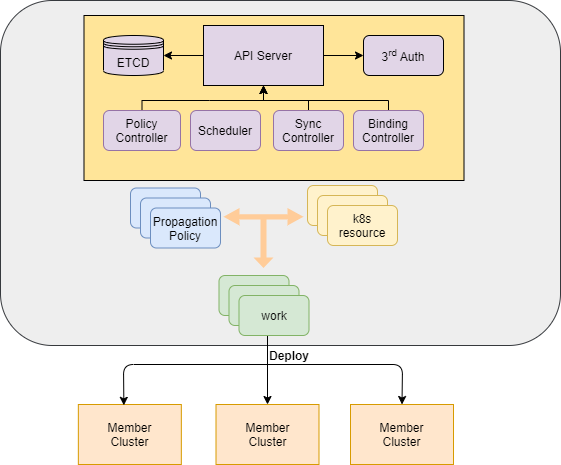

The diagram above was exported from draw.io. Its source (the exported page's mxGraphModel, read from the mxfile embedded in the PNG):
<mxGraphModel dx="1086" dy="785" grid="1" gridSize="10" guides="1" tooltips="1" connect="1" arrows="1" fold="1" page="1" pageScale="1" pageWidth="827" pageHeight="1169" math="0" shadow="0">
  <root>
    <mxCell id="0" />
    <mxCell id="1" parent="0" />
    <mxCell id="6W26Y2-vE53WIyYQQCIl-14" value="" style="group;fillColor=#FFE6CC;strokeColor=#d79b00;gradientColor=none;" vertex="1" connectable="0" parent="1">
      <mxGeometry x="330" y="115" width="380" height="160" as="geometry" />
    </mxCell>
    <mxCell id="DnSRSMCT-xzqVR_LUJkq-71" value="" style="rounded=1;whiteSpace=wrap;html=1;strokeWidth=1;fillColor=#eeeeee;strokeColor=#36393d;align=right;" parent="1" vertex="1">
      <mxGeometry x="180" y="100" width="560" height="345" as="geometry" />
    </mxCell>
    <mxCell id="6W26Y2-vE53WIyYQQCIl-1" value="" style="rounded=0;whiteSpace=wrap;html=1;fillColor=#FFE599;" vertex="1" parent="1">
      <mxGeometry x="263.5" y="115" width="380" height="165" as="geometry" />
    </mxCell>
    <mxCell id="DnSRSMCT-xzqVR_LUJkq-21" value="Member&lt;br&gt;Cluster" style="rounded=0;whiteSpace=wrap;html=1;fillColor=#ffe6cc;strokeColor=#d79b00;" parent="1" vertex="1">
      <mxGeometry x="257.84" y="504" width="103" height="60" as="geometry" />
    </mxCell>
    <mxCell id="DnSRSMCT-xzqVR_LUJkq-24" value="Member&lt;br&gt;Cluster" style="rounded=0;whiteSpace=wrap;html=1;fillColor=#ffe6cc;strokeColor=#d79b00;" parent="1" vertex="1">
      <mxGeometry x="395.5" y="504" width="103" height="60" as="geometry" />
    </mxCell>
    <mxCell id="DnSRSMCT-xzqVR_LUJkq-25" value="Member&lt;br&gt;Cluster" style="rounded=0;whiteSpace=wrap;html=1;fillColor=#ffe6cc;strokeColor=#d79b00;" parent="1" vertex="1">
      <mxGeometry x="530" y="504" width="103" height="60" as="geometry" />
    </mxCell>
    <mxCell id="DnSRSMCT-xzqVR_LUJkq-26" value="" style="endArrow=classic;html=1;entryX=0.5;entryY=0;entryDx=0;entryDy=0;" parent="1" target="DnSRSMCT-xzqVR_LUJkq-24" edge="1">
      <mxGeometry width="50" height="50" relative="1" as="geometry">
        <mxPoint x="447" y="425" as="sourcePoint" />
        <mxPoint x="247" y="415" as="targetPoint" />
      </mxGeometry>
    </mxCell>
    <mxCell id="DnSRSMCT-xzqVR_LUJkq-27" value="" style="endArrow=classic;html=1;entryX=0.442;entryY=0.014;entryDx=0;entryDy=0;entryPerimeter=0;" parent="1" target="DnSRSMCT-xzqVR_LUJkq-21" edge="1">
      <mxGeometry width="50" height="50" relative="1" as="geometry">
        <mxPoint x="447" y="464" as="sourcePoint" />
        <mxPoint x="247" y="424" as="targetPoint" />
        <Array as="points">
          <mxPoint x="303" y="464" />
        </Array>
      </mxGeometry>
    </mxCell>
    <mxCell id="DnSRSMCT-xzqVR_LUJkq-28" value="" style="endArrow=classic;html=1;entryX=0.5;entryY=0;entryDx=0;entryDy=0;" parent="1" target="DnSRSMCT-xzqVR_LUJkq-25" edge="1">
      <mxGeometry width="50" height="50" relative="1" as="geometry">
        <mxPoint x="447" y="464" as="sourcePoint" />
        <mxPoint x="299.52600000000007" y="514.8400000000001" as="targetPoint" />
        <Array as="points">
          <mxPoint x="447" y="464" />
          <mxPoint x="582" y="464" />
        </Array>
      </mxGeometry>
    </mxCell>
    <mxCell id="DnSRSMCT-xzqVR_LUJkq-29" value="&lt;b&gt;Deploy&lt;/b&gt;" style="text;html=1;strokeColor=none;fillColor=none;align=center;verticalAlign=middle;whiteSpace=wrap;rounded=0;" parent="1" vertex="1">
      <mxGeometry x="448.5" y="445" width="40" height="20" as="geometry" />
    </mxCell>
    <mxCell id="DnSRSMCT-xzqVR_LUJkq-53" value="" style="group" parent="1" vertex="1" connectable="0">
      <mxGeometry x="323" y="287.5" width="241" height="80" as="geometry" />
    </mxCell>
    <mxCell id="DnSRSMCT-xzqVR_LUJkq-16" value="" style="group" parent="DnSRSMCT-xzqVR_LUJkq-53" vertex="1" connectable="0">
      <mxGeometry x="-13" width="90" height="60" as="geometry" />
    </mxCell>
    <mxCell id="DnSRSMCT-xzqVR_LUJkq-52" value="" style="group" parent="DnSRSMCT-xzqVR_LUJkq-16" vertex="1" connectable="0">
      <mxGeometry width="90" height="60" as="geometry" />
    </mxCell>
    <mxCell id="DnSRSMCT-xzqVR_LUJkq-5" value="" style="rounded=1;whiteSpace=wrap;html=1;fillColor=#dae8fc;strokeColor=#6c8ebf;" parent="DnSRSMCT-xzqVR_LUJkq-52" vertex="1">
      <mxGeometry width="70" height="40" as="geometry" />
    </mxCell>
    <mxCell id="DnSRSMCT-xzqVR_LUJkq-6" value="" style="rounded=1;whiteSpace=wrap;html=1;fillColor=#dae8fc;strokeColor=#6c8ebf;" parent="DnSRSMCT-xzqVR_LUJkq-52" vertex="1">
      <mxGeometry x="10" y="10" width="70" height="40" as="geometry" />
    </mxCell>
    <mxCell id="DnSRSMCT-xzqVR_LUJkq-7" value="Propagation&lt;br&gt;Policy" style="rounded=1;whiteSpace=wrap;html=1;fillColor=#dae8fc;strokeColor=#6c8ebf;" parent="DnSRSMCT-xzqVR_LUJkq-52" vertex="1">
      <mxGeometry x="20" y="20" width="70" height="40" as="geometry" />
    </mxCell>
    <mxCell id="DnSRSMCT-xzqVR_LUJkq-50" value="" style="shape=doubleArrow;whiteSpace=wrap;html=1;strokeWidth=2;fontColor=#ffffff;strokeColor=none;fillColor=#FFCC99;" parent="DnSRSMCT-xzqVR_LUJkq-53" vertex="1">
      <mxGeometry x="80" y="20" width="80" height="17.5" as="geometry" />
    </mxCell>
    <mxCell id="DnSRSMCT-xzqVR_LUJkq-14" value="" style="rounded=1;whiteSpace=wrap;html=1;fillColor=#fff2cc;strokeColor=#d6b656;" parent="DnSRSMCT-xzqVR_LUJkq-53" vertex="1">
      <mxGeometry x="164" y="-2.5" width="70" height="40" as="geometry" />
    </mxCell>
    <mxCell id="DnSRSMCT-xzqVR_LUJkq-70" value="" style="shape=singleArrow;direction=south;whiteSpace=wrap;html=1;strokeWidth=1;fillColor=#ffcc99;strokeColor=none;" parent="DnSRSMCT-xzqVR_LUJkq-53" vertex="1">
      <mxGeometry x="110" y="27.5" width="20" height="52.5" as="geometry" />
    </mxCell>
    <mxCell id="DnSRSMCT-xzqVR_LUJkq-54" value="" style="rounded=1;whiteSpace=wrap;html=1;fillColor=#fff2cc;strokeColor=#d6b656;" parent="1" vertex="1">
      <mxGeometry x="497" y="295" width="70" height="40" as="geometry" />
    </mxCell>
    <mxCell id="DnSRSMCT-xzqVR_LUJkq-55" value="k8s&lt;br&gt;resource" style="rounded=1;whiteSpace=wrap;html=1;fillColor=#fff2cc;strokeColor=#d6b656;" parent="1" vertex="1">
      <mxGeometry x="507" y="305" width="70" height="40" as="geometry" />
    </mxCell>
    <mxCell id="DnSRSMCT-xzqVR_LUJkq-32" value="Scheduler" style="rounded=1;whiteSpace=wrap;html=1;fillColor=#e1d5e7;strokeColor=#9673a6;" parent="1" vertex="1">
      <mxGeometry x="369.99999999999994" y="210" width="70" height="40" as="geometry" />
    </mxCell>
    <mxCell id="6W26Y2-vE53WIyYQQCIl-18" style="edgeStyle=orthogonalEdgeStyle;rounded=0;orthogonalLoop=1;jettySize=auto;html=1;exitX=0.5;exitY=0;exitDx=0;exitDy=0;" edge="1" parent="1" source="DnSRSMCT-xzqVR_LUJkq-33" target="6W26Y2-vE53WIyYQQCIl-5">
      <mxGeometry relative="1" as="geometry">
        <mxPoint x="420" y="230" as="sourcePoint" />
        <Array as="points">
          <mxPoint x="389" y="200" />
          <mxPoint x="510" y="200" />
        </Array>
      </mxGeometry>
    </mxCell>
    <mxCell id="DnSRSMCT-xzqVR_LUJkq-33" value="Policy Controller" style="rounded=1;whiteSpace=wrap;html=1;fillColor=#e1d5e7;strokeColor=#9673a6;" parent="1" vertex="1">
      <mxGeometry x="283" y="210" width="77" height="40" as="geometry" />
    </mxCell>
    <mxCell id="DnSRSMCT-xzqVR_LUJkq-57" value="work" style="rounded=1;whiteSpace=wrap;html=1;strokeWidth=1;fillColor=#d5e8d4;strokeColor=#82b366;" parent="1" vertex="1">
      <mxGeometry x="398.5" y="375" width="70" height="40" as="geometry" />
    </mxCell>
    <mxCell id="DnSRSMCT-xzqVR_LUJkq-67" value="work" style="rounded=1;whiteSpace=wrap;html=1;strokeWidth=1;fillColor=#d5e8d4;strokeColor=#82b366;" parent="1" vertex="1">
      <mxGeometry x="408.5" y="385" width="70" height="40" as="geometry" />
    </mxCell>
    <mxCell id="DnSRSMCT-xzqVR_LUJkq-68" value="work" style="rounded=1;whiteSpace=wrap;html=1;strokeWidth=1;fillColor=#d5e8d4;strokeColor=#82b366;" parent="1" vertex="1">
      <mxGeometry x="418.5" y="395" width="70" height="40" as="geometry" />
    </mxCell>
    <mxCell id="6W26Y2-vE53WIyYQQCIl-29" style="edgeStyle=orthogonalEdgeStyle;rounded=0;orthogonalLoop=1;jettySize=auto;html=1;exitX=0.5;exitY=0;exitDx=0;exitDy=0;" edge="1" parent="1" source="6W26Y2-vE53WIyYQQCIl-13" target="6W26Y2-vE53WIyYQQCIl-5">
      <mxGeometry relative="1" as="geometry">
        <Array as="points">
          <mxPoint x="568" y="200" />
          <mxPoint x="443" y="200" />
        </Array>
      </mxGeometry>
    </mxCell>
    <mxCell id="6W26Y2-vE53WIyYQQCIl-13" value="Binding&lt;br&gt;Controller" style="rounded=1;whiteSpace=wrap;html=1;fillColor=#e1d5e7;strokeColor=#9673a6;" vertex="1" parent="1">
      <mxGeometry x="533" y="210" width="70" height="40" as="geometry" />
    </mxCell>
    <mxCell id="6W26Y2-vE53WIyYQQCIl-2" value="ETCD" style="shape=datastore;whiteSpace=wrap;html=1;fillColor=#E1D5E7;" vertex="1" parent="1">
      <mxGeometry x="283" y="135" width="60" height="40" as="geometry" />
    </mxCell>
    <mxCell id="6W26Y2-vE53WIyYQQCIl-4" value="" style="edgeStyle=orthogonalEdgeStyle;rounded=0;orthogonalLoop=1;jettySize=auto;html=1;" edge="1" parent="1" source="6W26Y2-vE53WIyYQQCIl-5" target="6W26Y2-vE53WIyYQQCIl-2">
      <mxGeometry relative="1" as="geometry" />
    </mxCell>
    <mxCell id="6W26Y2-vE53WIyYQQCIl-5" value="API Server" style="rounded=0;whiteSpace=wrap;html=1;fillColor=#E1D5E7;" vertex="1" parent="1">
      <mxGeometry x="383" y="125" width="120" height="60" as="geometry" />
    </mxCell>
    <mxCell id="6W26Y2-vE53WIyYQQCIl-8" value="&lt;span style=&quot;text-align: left&quot;&gt;3&lt;/span&gt;&lt;sup style=&quot;text-align: left&quot;&gt;rd&lt;/sup&gt;&lt;span style=&quot;text-align: left&quot;&gt;&amp;nbsp;Auth&lt;/span&gt;" style="rounded=1;whiteSpace=wrap;html=1;fillColor=#E1D5E7;" vertex="1" parent="1">
      <mxGeometry x="543" y="135" width="80" height="40" as="geometry" />
    </mxCell>
    <mxCell id="6W26Y2-vE53WIyYQQCIl-3" value="" style="edgeStyle=orthogonalEdgeStyle;rounded=0;orthogonalLoop=1;jettySize=auto;html=1;" edge="1" parent="1" source="6W26Y2-vE53WIyYQQCIl-5" target="6W26Y2-vE53WIyYQQCIl-8">
      <mxGeometry relative="1" as="geometry" />
    </mxCell>
    <mxCell id="6W26Y2-vE53WIyYQQCIl-28" style="edgeStyle=orthogonalEdgeStyle;rounded=0;orthogonalLoop=1;jettySize=auto;html=1;entryX=0.5;entryY=1;entryDx=0;entryDy=0;" edge="1" parent="1" source="6W26Y2-vE53WIyYQQCIl-26" target="6W26Y2-vE53WIyYQQCIl-5">
      <mxGeometry relative="1" as="geometry">
        <Array as="points">
          <mxPoint x="488" y="200" />
          <mxPoint x="443" y="200" />
        </Array>
      </mxGeometry>
    </mxCell>
    <mxCell id="6W26Y2-vE53WIyYQQCIl-26" value="Sync Controller" style="rounded=1;whiteSpace=wrap;html=1;fillColor=#e1d5e7;strokeColor=#9673a6;" vertex="1" parent="1">
      <mxGeometry x="453" y="210" width="70" height="40" as="geometry" />
    </mxCell>
  </root>
</mxGraphModel>